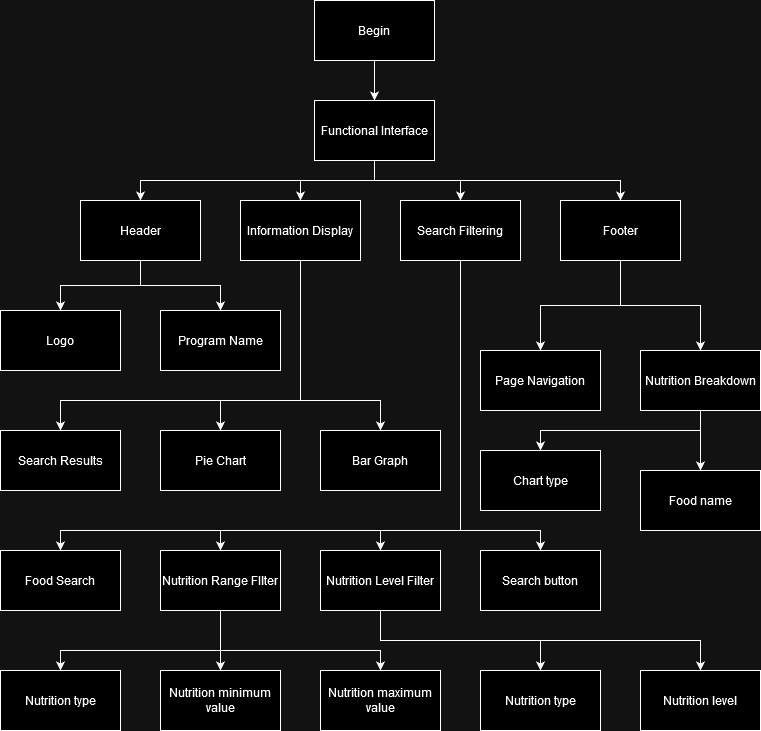

The diagram above was exported from draw.io. Its source (the exported page's mxGraphModel, read from the mxfile embedded in the PNG):
<mxGraphModel dx="1434" dy="745" grid="1" gridSize="10" guides="1" tooltips="1" connect="1" arrows="1" fold="1" page="1" pageScale="1" pageWidth="827" pageHeight="1169" math="0" shadow="0">
  <root>
    <mxCell id="0" />
    <mxCell id="1" parent="0" />
    <mxCell id="V7tCM_rYBt3Bi2X8EDOh-18" style="edgeStyle=orthogonalEdgeStyle;rounded=0;orthogonalLoop=1;jettySize=auto;html=1;exitX=0.5;exitY=1;exitDx=0;exitDy=0;entryX=0.5;entryY=0;entryDx=0;entryDy=0;" edge="1" parent="1" source="V7tCM_rYBt3Bi2X8EDOh-1" target="V7tCM_rYBt3Bi2X8EDOh-2">
      <mxGeometry relative="1" as="geometry" />
    </mxCell>
    <mxCell id="V7tCM_rYBt3Bi2X8EDOh-1" value="Begin" style="rounded=0;whiteSpace=wrap;html=1;" vertex="1" parent="1">
      <mxGeometry x="354" y="10" width="120" height="60" as="geometry" />
    </mxCell>
    <mxCell id="V7tCM_rYBt3Bi2X8EDOh-19" style="edgeStyle=orthogonalEdgeStyle;rounded=0;orthogonalLoop=1;jettySize=auto;html=1;exitX=0.5;exitY=1;exitDx=0;exitDy=0;entryX=0.5;entryY=0;entryDx=0;entryDy=0;" edge="1" parent="1" source="V7tCM_rYBt3Bi2X8EDOh-2" target="V7tCM_rYBt3Bi2X8EDOh-3">
      <mxGeometry relative="1" as="geometry" />
    </mxCell>
    <mxCell id="V7tCM_rYBt3Bi2X8EDOh-20" style="edgeStyle=orthogonalEdgeStyle;rounded=0;orthogonalLoop=1;jettySize=auto;html=1;exitX=0.5;exitY=1;exitDx=0;exitDy=0;entryX=0.5;entryY=0;entryDx=0;entryDy=0;" edge="1" parent="1" source="V7tCM_rYBt3Bi2X8EDOh-2" target="V7tCM_rYBt3Bi2X8EDOh-4">
      <mxGeometry relative="1" as="geometry" />
    </mxCell>
    <mxCell id="V7tCM_rYBt3Bi2X8EDOh-21" style="edgeStyle=orthogonalEdgeStyle;rounded=0;orthogonalLoop=1;jettySize=auto;html=1;exitX=0.5;exitY=1;exitDx=0;exitDy=0;entryX=0.5;entryY=0;entryDx=0;entryDy=0;" edge="1" parent="1" source="V7tCM_rYBt3Bi2X8EDOh-2" target="V7tCM_rYBt3Bi2X8EDOh-6">
      <mxGeometry relative="1" as="geometry" />
    </mxCell>
    <mxCell id="V7tCM_rYBt3Bi2X8EDOh-22" style="edgeStyle=orthogonalEdgeStyle;rounded=0;orthogonalLoop=1;jettySize=auto;html=1;exitX=0.5;exitY=1;exitDx=0;exitDy=0;entryX=0.5;entryY=0;entryDx=0;entryDy=0;" edge="1" parent="1" source="V7tCM_rYBt3Bi2X8EDOh-2" target="V7tCM_rYBt3Bi2X8EDOh-7">
      <mxGeometry relative="1" as="geometry" />
    </mxCell>
    <mxCell id="V7tCM_rYBt3Bi2X8EDOh-2" value="Functional Interface" style="rounded=0;whiteSpace=wrap;html=1;" vertex="1" parent="1">
      <mxGeometry x="354" y="110" width="120" height="60" as="geometry" />
    </mxCell>
    <mxCell id="V7tCM_rYBt3Bi2X8EDOh-10" style="edgeStyle=orthogonalEdgeStyle;rounded=0;orthogonalLoop=1;jettySize=auto;html=1;exitX=0.5;exitY=1;exitDx=0;exitDy=0;entryX=0.5;entryY=0;entryDx=0;entryDy=0;" edge="1" parent="1" source="V7tCM_rYBt3Bi2X8EDOh-3" target="V7tCM_rYBt3Bi2X8EDOh-8">
      <mxGeometry relative="1" as="geometry" />
    </mxCell>
    <mxCell id="V7tCM_rYBt3Bi2X8EDOh-11" style="edgeStyle=orthogonalEdgeStyle;rounded=0;orthogonalLoop=1;jettySize=auto;html=1;exitX=0.5;exitY=1;exitDx=0;exitDy=0;entryX=0.5;entryY=0;entryDx=0;entryDy=0;" edge="1" parent="1" source="V7tCM_rYBt3Bi2X8EDOh-3" target="V7tCM_rYBt3Bi2X8EDOh-9">
      <mxGeometry relative="1" as="geometry" />
    </mxCell>
    <mxCell id="V7tCM_rYBt3Bi2X8EDOh-3" value="Header" style="rounded=0;whiteSpace=wrap;html=1;" vertex="1" parent="1">
      <mxGeometry x="120" y="210" width="120" height="60" as="geometry" />
    </mxCell>
    <mxCell id="V7tCM_rYBt3Bi2X8EDOh-15" style="edgeStyle=orthogonalEdgeStyle;rounded=0;orthogonalLoop=1;jettySize=auto;html=1;exitX=0.5;exitY=1;exitDx=0;exitDy=0;entryX=0.5;entryY=0;entryDx=0;entryDy=0;" edge="1" parent="1" source="V7tCM_rYBt3Bi2X8EDOh-4" target="V7tCM_rYBt3Bi2X8EDOh-13">
      <mxGeometry relative="1" as="geometry">
        <Array as="points">
          <mxPoint x="340" y="410" />
          <mxPoint x="260" y="410" />
        </Array>
      </mxGeometry>
    </mxCell>
    <mxCell id="V7tCM_rYBt3Bi2X8EDOh-16" style="edgeStyle=orthogonalEdgeStyle;rounded=0;orthogonalLoop=1;jettySize=auto;html=1;exitX=0.5;exitY=1;exitDx=0;exitDy=0;entryX=0.5;entryY=0;entryDx=0;entryDy=0;" edge="1" parent="1" source="V7tCM_rYBt3Bi2X8EDOh-4" target="V7tCM_rYBt3Bi2X8EDOh-12">
      <mxGeometry relative="1" as="geometry">
        <Array as="points">
          <mxPoint x="340" y="410" />
          <mxPoint x="100" y="410" />
        </Array>
      </mxGeometry>
    </mxCell>
    <mxCell id="V7tCM_rYBt3Bi2X8EDOh-17" style="edgeStyle=orthogonalEdgeStyle;rounded=0;orthogonalLoop=1;jettySize=auto;html=1;exitX=0.5;exitY=1;exitDx=0;exitDy=0;entryX=0.5;entryY=0;entryDx=0;entryDy=0;" edge="1" parent="1" source="V7tCM_rYBt3Bi2X8EDOh-4" target="V7tCM_rYBt3Bi2X8EDOh-14">
      <mxGeometry relative="1" as="geometry">
        <Array as="points">
          <mxPoint x="340" y="410" />
          <mxPoint x="420" y="410" />
        </Array>
      </mxGeometry>
    </mxCell>
    <mxCell id="V7tCM_rYBt3Bi2X8EDOh-4" value="Information Display" style="rounded=0;whiteSpace=wrap;html=1;" vertex="1" parent="1">
      <mxGeometry x="280" y="210" width="120" height="60" as="geometry" />
    </mxCell>
    <mxCell id="V7tCM_rYBt3Bi2X8EDOh-25" style="edgeStyle=orthogonalEdgeStyle;rounded=0;orthogonalLoop=1;jettySize=auto;html=1;exitX=0.5;exitY=1;exitDx=0;exitDy=0;entryX=0.5;entryY=0;entryDx=0;entryDy=0;" edge="1" parent="1" source="V7tCM_rYBt3Bi2X8EDOh-6" target="V7tCM_rYBt3Bi2X8EDOh-23">
      <mxGeometry relative="1" as="geometry">
        <Array as="points">
          <mxPoint x="500" y="540" />
          <mxPoint x="100" y="540" />
        </Array>
      </mxGeometry>
    </mxCell>
    <mxCell id="V7tCM_rYBt3Bi2X8EDOh-28" style="edgeStyle=orthogonalEdgeStyle;rounded=0;orthogonalLoop=1;jettySize=auto;html=1;exitX=0.5;exitY=1;exitDx=0;exitDy=0;entryX=0.5;entryY=0;entryDx=0;entryDy=0;" edge="1" parent="1" source="V7tCM_rYBt3Bi2X8EDOh-6" target="V7tCM_rYBt3Bi2X8EDOh-26">
      <mxGeometry relative="1" as="geometry">
        <Array as="points">
          <mxPoint x="500" y="540" />
          <mxPoint x="260" y="540" />
        </Array>
      </mxGeometry>
    </mxCell>
    <mxCell id="V7tCM_rYBt3Bi2X8EDOh-29" style="edgeStyle=orthogonalEdgeStyle;rounded=0;orthogonalLoop=1;jettySize=auto;html=1;exitX=0.5;exitY=1;exitDx=0;exitDy=0;entryX=0.5;entryY=0;entryDx=0;entryDy=0;" edge="1" parent="1" source="V7tCM_rYBt3Bi2X8EDOh-6" target="V7tCM_rYBt3Bi2X8EDOh-27">
      <mxGeometry relative="1" as="geometry">
        <Array as="points">
          <mxPoint x="500" y="540" />
          <mxPoint x="420" y="540" />
        </Array>
      </mxGeometry>
    </mxCell>
    <mxCell id="V7tCM_rYBt3Bi2X8EDOh-51" style="edgeStyle=orthogonalEdgeStyle;rounded=0;orthogonalLoop=1;jettySize=auto;html=1;exitX=0.5;exitY=1;exitDx=0;exitDy=0;entryX=0.5;entryY=0;entryDx=0;entryDy=0;" edge="1" parent="1" source="V7tCM_rYBt3Bi2X8EDOh-6" target="V7tCM_rYBt3Bi2X8EDOh-50">
      <mxGeometry relative="1" as="geometry">
        <Array as="points">
          <mxPoint x="500" y="540" />
          <mxPoint x="580" y="540" />
        </Array>
      </mxGeometry>
    </mxCell>
    <mxCell id="V7tCM_rYBt3Bi2X8EDOh-6" value="Search Filtering" style="rounded=0;whiteSpace=wrap;html=1;" vertex="1" parent="1">
      <mxGeometry x="440" y="210" width="120" height="60" as="geometry" />
    </mxCell>
    <mxCell id="V7tCM_rYBt3Bi2X8EDOh-48" style="edgeStyle=orthogonalEdgeStyle;rounded=0;orthogonalLoop=1;jettySize=auto;html=1;exitX=0.5;exitY=1;exitDx=0;exitDy=0;entryX=0.5;entryY=0;entryDx=0;entryDy=0;" edge="1" parent="1" source="V7tCM_rYBt3Bi2X8EDOh-7" target="V7tCM_rYBt3Bi2X8EDOh-46">
      <mxGeometry relative="1" as="geometry" />
    </mxCell>
    <mxCell id="V7tCM_rYBt3Bi2X8EDOh-49" style="edgeStyle=orthogonalEdgeStyle;rounded=0;orthogonalLoop=1;jettySize=auto;html=1;exitX=0.5;exitY=1;exitDx=0;exitDy=0;entryX=0.5;entryY=0;entryDx=0;entryDy=0;" edge="1" parent="1" source="V7tCM_rYBt3Bi2X8EDOh-7" target="V7tCM_rYBt3Bi2X8EDOh-47">
      <mxGeometry relative="1" as="geometry" />
    </mxCell>
    <mxCell id="V7tCM_rYBt3Bi2X8EDOh-7" value="Footer" style="rounded=0;whiteSpace=wrap;html=1;" vertex="1" parent="1">
      <mxGeometry x="600" y="210" width="120" height="60" as="geometry" />
    </mxCell>
    <mxCell id="V7tCM_rYBt3Bi2X8EDOh-8" value="Logo" style="rounded=0;whiteSpace=wrap;html=1;" vertex="1" parent="1">
      <mxGeometry x="40" y="320" width="120" height="60" as="geometry" />
    </mxCell>
    <mxCell id="V7tCM_rYBt3Bi2X8EDOh-9" value="Program Name" style="rounded=0;whiteSpace=wrap;html=1;" vertex="1" parent="1">
      <mxGeometry x="200" y="320" width="120" height="60" as="geometry" />
    </mxCell>
    <mxCell id="V7tCM_rYBt3Bi2X8EDOh-12" value="Search Results" style="rounded=0;whiteSpace=wrap;html=1;" vertex="1" parent="1">
      <mxGeometry x="40" y="440" width="120" height="60" as="geometry" />
    </mxCell>
    <mxCell id="V7tCM_rYBt3Bi2X8EDOh-13" value="Pie Chart" style="rounded=0;whiteSpace=wrap;html=1;" vertex="1" parent="1">
      <mxGeometry x="200" y="440" width="120" height="60" as="geometry" />
    </mxCell>
    <mxCell id="V7tCM_rYBt3Bi2X8EDOh-14" value="Bar Graph" style="rounded=0;whiteSpace=wrap;html=1;" vertex="1" parent="1">
      <mxGeometry x="360" y="440" width="120" height="60" as="geometry" />
    </mxCell>
    <mxCell id="V7tCM_rYBt3Bi2X8EDOh-23" value="Food Search" style="rounded=0;whiteSpace=wrap;html=1;" vertex="1" parent="1">
      <mxGeometry x="40" y="560" width="120" height="60" as="geometry" />
    </mxCell>
    <mxCell id="V7tCM_rYBt3Bi2X8EDOh-35" style="edgeStyle=orthogonalEdgeStyle;rounded=0;orthogonalLoop=1;jettySize=auto;html=1;exitX=0.5;exitY=1;exitDx=0;exitDy=0;entryX=0.5;entryY=0;entryDx=0;entryDy=0;" edge="1" parent="1" source="V7tCM_rYBt3Bi2X8EDOh-26" target="V7tCM_rYBt3Bi2X8EDOh-32">
      <mxGeometry relative="1" as="geometry">
        <Array as="points">
          <mxPoint x="260" y="660" />
          <mxPoint x="100" y="660" />
        </Array>
      </mxGeometry>
    </mxCell>
    <mxCell id="V7tCM_rYBt3Bi2X8EDOh-36" style="edgeStyle=orthogonalEdgeStyle;rounded=0;orthogonalLoop=1;jettySize=auto;html=1;exitX=0.5;exitY=1;exitDx=0;exitDy=0;entryX=0.5;entryY=0;entryDx=0;entryDy=0;" edge="1" parent="1" source="V7tCM_rYBt3Bi2X8EDOh-26" target="V7tCM_rYBt3Bi2X8EDOh-33">
      <mxGeometry relative="1" as="geometry" />
    </mxCell>
    <mxCell id="V7tCM_rYBt3Bi2X8EDOh-37" style="edgeStyle=orthogonalEdgeStyle;rounded=0;orthogonalLoop=1;jettySize=auto;html=1;exitX=0.5;exitY=1;exitDx=0;exitDy=0;entryX=0.5;entryY=0;entryDx=0;entryDy=0;" edge="1" parent="1" source="V7tCM_rYBt3Bi2X8EDOh-26" target="V7tCM_rYBt3Bi2X8EDOh-34">
      <mxGeometry relative="1" as="geometry">
        <Array as="points">
          <mxPoint x="260" y="660" />
          <mxPoint x="420" y="660" />
        </Array>
      </mxGeometry>
    </mxCell>
    <mxCell id="V7tCM_rYBt3Bi2X8EDOh-26" value="Nutrition Range FIlter" style="rounded=0;whiteSpace=wrap;html=1;" vertex="1" parent="1">
      <mxGeometry x="200" y="560" width="120" height="60" as="geometry" />
    </mxCell>
    <mxCell id="V7tCM_rYBt3Bi2X8EDOh-43" style="edgeStyle=orthogonalEdgeStyle;rounded=0;orthogonalLoop=1;jettySize=auto;html=1;exitX=0.5;exitY=1;exitDx=0;exitDy=0;entryX=0.5;entryY=0;entryDx=0;entryDy=0;" edge="1" parent="1" source="V7tCM_rYBt3Bi2X8EDOh-27" target="V7tCM_rYBt3Bi2X8EDOh-41">
      <mxGeometry relative="1" as="geometry" />
    </mxCell>
    <mxCell id="V7tCM_rYBt3Bi2X8EDOh-44" style="edgeStyle=orthogonalEdgeStyle;rounded=0;orthogonalLoop=1;jettySize=auto;html=1;exitX=0.5;exitY=1;exitDx=0;exitDy=0;entryX=0.5;entryY=0;entryDx=0;entryDy=0;" edge="1" parent="1" source="V7tCM_rYBt3Bi2X8EDOh-27" target="V7tCM_rYBt3Bi2X8EDOh-42">
      <mxGeometry relative="1" as="geometry" />
    </mxCell>
    <mxCell id="V7tCM_rYBt3Bi2X8EDOh-27" value="Nutrition Level Filter" style="rounded=0;whiteSpace=wrap;html=1;" vertex="1" parent="1">
      <mxGeometry x="360" y="560" width="120" height="60" as="geometry" />
    </mxCell>
    <mxCell id="V7tCM_rYBt3Bi2X8EDOh-32" value="Nutrition type" style="rounded=0;whiteSpace=wrap;html=1;" vertex="1" parent="1">
      <mxGeometry x="40" y="680" width="120" height="60" as="geometry" />
    </mxCell>
    <mxCell id="V7tCM_rYBt3Bi2X8EDOh-33" value="Nutrition minimum value" style="rounded=0;whiteSpace=wrap;html=1;" vertex="1" parent="1">
      <mxGeometry x="200" y="680" width="120" height="60" as="geometry" />
    </mxCell>
    <mxCell id="V7tCM_rYBt3Bi2X8EDOh-34" value="Nutrition maximum value" style="rounded=0;whiteSpace=wrap;html=1;" vertex="1" parent="1">
      <mxGeometry x="360" y="680" width="120" height="60" as="geometry" />
    </mxCell>
    <mxCell id="V7tCM_rYBt3Bi2X8EDOh-41" value="Nutrition type" style="rounded=0;whiteSpace=wrap;html=1;" vertex="1" parent="1">
      <mxGeometry x="520" y="680" width="120" height="60" as="geometry" />
    </mxCell>
    <mxCell id="V7tCM_rYBt3Bi2X8EDOh-42" value="Nutrition level" style="rounded=0;whiteSpace=wrap;html=1;" vertex="1" parent="1">
      <mxGeometry x="680" y="680" width="120" height="60" as="geometry" />
    </mxCell>
    <mxCell id="V7tCM_rYBt3Bi2X8EDOh-46" value="Page Navigation" style="rounded=0;whiteSpace=wrap;html=1;" vertex="1" parent="1">
      <mxGeometry x="520" y="360" width="120" height="60" as="geometry" />
    </mxCell>
    <mxCell id="V7tCM_rYBt3Bi2X8EDOh-54" style="edgeStyle=orthogonalEdgeStyle;rounded=0;orthogonalLoop=1;jettySize=auto;html=1;exitX=0.5;exitY=1;exitDx=0;exitDy=0;entryX=0.5;entryY=0;entryDx=0;entryDy=0;" edge="1" parent="1" source="V7tCM_rYBt3Bi2X8EDOh-47" target="V7tCM_rYBt3Bi2X8EDOh-53">
      <mxGeometry relative="1" as="geometry" />
    </mxCell>
    <mxCell id="V7tCM_rYBt3Bi2X8EDOh-55" style="edgeStyle=orthogonalEdgeStyle;rounded=0;orthogonalLoop=1;jettySize=auto;html=1;exitX=0.5;exitY=1;exitDx=0;exitDy=0;entryX=0.5;entryY=0;entryDx=0;entryDy=0;" edge="1" parent="1" source="V7tCM_rYBt3Bi2X8EDOh-47" target="V7tCM_rYBt3Bi2X8EDOh-52">
      <mxGeometry relative="1" as="geometry" />
    </mxCell>
    <mxCell id="V7tCM_rYBt3Bi2X8EDOh-47" value="Nutrition Breakdown" style="rounded=0;whiteSpace=wrap;html=1;" vertex="1" parent="1">
      <mxGeometry x="680" y="360" width="120" height="60" as="geometry" />
    </mxCell>
    <mxCell id="V7tCM_rYBt3Bi2X8EDOh-50" value="Search button" style="rounded=0;whiteSpace=wrap;html=1;" vertex="1" parent="1">
      <mxGeometry x="520" y="560" width="120" height="60" as="geometry" />
    </mxCell>
    <mxCell id="V7tCM_rYBt3Bi2X8EDOh-52" value="Food name" style="rounded=0;whiteSpace=wrap;html=1;" vertex="1" parent="1">
      <mxGeometry x="680" y="480" width="120" height="60" as="geometry" />
    </mxCell>
    <mxCell id="V7tCM_rYBt3Bi2X8EDOh-53" value="Chart type" style="rounded=0;whiteSpace=wrap;html=1;" vertex="1" parent="1">
      <mxGeometry x="520" y="460" width="120" height="60" as="geometry" />
    </mxCell>
  </root>
</mxGraphModel>